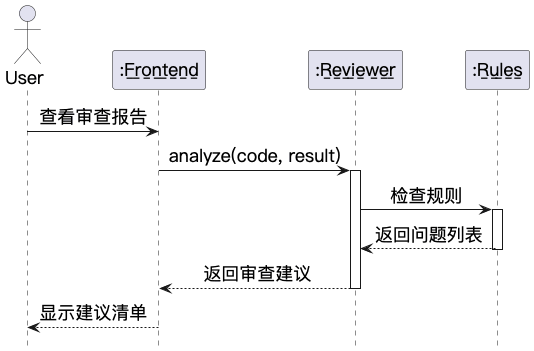

The diagram above was rendered by PlantUML. Its source (embedded in the PNG):
@startuml

skinparam backgroundColor #FFFFFF
hide footbox
skinparam lifelineStyle solid
skinparam shadowing false
skinparam defaultFontName "PingFang SC"
skinparam defaultFontSize 18
skinparam actorFontSize 18
skinparam participantFontSize 18
skinparam databaseFontSize 18
skinparam sequenceMessageAlign center

actor "User" as USER
participant ":F̲r̲o̲n̲t̲e̲n̲d̲" as FE
participant ":R̲e̲v̲i̲e̲w̲e̲r̲" as REV
participant ":R̲u̲l̲e̲s̲" as RUL

USER -> FE: 查看审查报告
FE -> REV: analyze(code, result)
activate REV
REV -> RUL: 检查规则
activate RUL
RUL --> REV: 返回问题列表
deactivate RUL
REV --> FE: 返回审查建议
deactivate REV
FE --> USER: 显示建议清单
@enduml